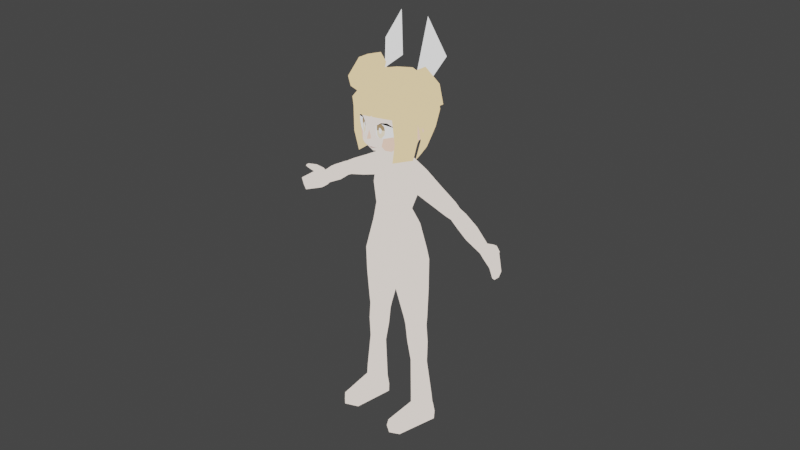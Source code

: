 # Source: mayumi.blend  (saved by Blender 2.80.75; exported with 4.5.12 LTS)
import bpy
from mathutils import Matrix  # noqa: F401  (used for matrix-valued properties, if any)

bpy.ops.wm.read_factory_settings(use_empty=True)
scene = bpy.context.scene
scene.name = 'Scene'

# ---- collections
col_collection = bpy.data.collections.new('Collection'); scene.collection.children.link(col_collection)

# ---- materials (node trees are filled in below, after node groups)
mat_skin = bpy.data.materials.new('Skin')
mat_skin.use_transparent_shadow = False
mat_hair = bpy.data.materials.new('Hair')
mat_hair.use_transparent_shadow = False
mat_ear = bpy.data.materials.new('Ear')
mat_ear.use_transparent_shadow = False
mat_cheek = bpy.data.materials.new('Cheek')
mat_cheek.use_transparent_shadow = False
mat_eye_001 = bpy.data.materials.new('Eye.001')
mat_eye_001.use_transparent_shadow = False
mat_eye_002 = bpy.data.materials.new('Eye.002')
mat_eye_002.use_transparent_shadow = False
mat_eye_003 = bpy.data.materials.new('Eye.003')
mat_eye_003.use_transparent_shadow = False
mat_eye_004 = bpy.data.materials.new('Eye.004')
mat_eye_004.use_transparent_shadow = False
mat_mouth = bpy.data.materials.new('mouth')
mat_mouth.use_transparent_shadow = False

# ---- node groups
ng_auto_smooth = bpy.data.node_groups.new('Auto Smooth', 'GeometryNodeTree')
_s = ng_auto_smooth.interface.new_socket(name='Geometry', in_out='OUTPUT', socket_type='NodeSocketGeometry')
_s = ng_auto_smooth.interface.new_socket(name='Geometry', in_out='INPUT', socket_type='NodeSocketGeometry')
_s = ng_auto_smooth.interface.new_socket(name='Angle', in_out='INPUT', socket_type='NodeSocketFloat')
_s.subtype = 'ANGLE'
_s.min_value = 0.0
_s.max_value = 3.142
ng_auto_smooth.is_modifier = True
_N = ng_auto_smooth.nodes; _L = ng_auto_smooth.links
n0 = _N.new('NodeGroupOutput'); n0.name = 'Group Output'; n0.location = (480, -100)
n1 = _N.new('NodeGroupInput'); n1.name = 'Group Input'; n1.location = (-420, -300)
n2 = _N.new('NodeGroupInput'); n2.name = 'Group Input.001'; n2.location = (-60, -100)
n3 = _N.new('GeometryNodeSetShadeSmooth'); n3.name = 'Set Shade Smooth'; n3.location = (120, -100)
n3.domain = 'EDGE'
n4 = _N.new('GeometryNodeSetShadeSmooth'); n4.name = 'Set Shade Smooth.001'; n4.location = (300, -100)
n5 = _N.new('GeometryNodeInputMeshEdgeAngle'); n5.name = 'Edge Angle'; n5.location = (-420, -220)
n6 = _N.new('GeometryNodeInputEdgeSmooth'); n6.name = 'Is Edge Smooth'; n6.location = (-60, -160)
n7 = _N.new('GeometryNodeInputShadeSmooth'); n7.name = 'Is Face Smooth'; n7.location = (-240, -340)
n8 = _N.new('FunctionNodeBooleanMath'); n8.name = 'Boolean Math'; n8.location = (-60, -220)
n9 = _N.new('FunctionNodeCompare'); n9.name = 'Compare'; n9.location = (-240, -180)
n9.operation = 'LESS_EQUAL'
_L.new(n5.outputs[0], n9.inputs[0])
_L.new(n4.outputs[0], n0.inputs[0])
_L.new(n1.outputs[1], n9.inputs[1])
_L.new(n9.outputs[0], n8.inputs[0])
_L.new(n7.outputs[0], n8.inputs[1])
_L.new(n2.outputs[0], n3.inputs[0])
_L.new(n6.outputs[0], n3.inputs[1])
_L.new(n3.outputs[0], n4.inputs[0])
_L.new(n8.outputs[0], n3.inputs[2])
n0.is_active_output = True

# ---- material node trees
mat_skin.use_nodes = True; mat_skin.node_tree.nodes.clear()
_N = mat_skin.node_tree.nodes; _L = mat_skin.node_tree.links
n0 = _N.new('ShaderNodeOutputMaterial'); n0.name = 'Material Output'; n0.location = (300, 300)
n1 = _N.new('ShaderNodeEmission'); n1.name = 'Emission'; n1.location = (10, 300)
n1.inputs[0].default_value = (1.0, 0.8796, 0.7913, 1.0)
_L.new(n1.outputs[0], n0.inputs[0])
n0.is_active_output = True
mat_hair.use_nodes = True; mat_hair.node_tree.nodes.clear()
_N = mat_hair.node_tree.nodes; _L = mat_hair.node_tree.links
n0 = _N.new('ShaderNodeOutputMaterial'); n0.name = 'Material Output'; n0.location = (300, 300)
n1 = _N.new('ShaderNodeEmission'); n1.name = 'Emission'; n1.location = (10, 300)
n1.inputs[0].default_value = (1.0, 0.7305, 0.3864, 1.0)
_L.new(n1.outputs[0], n0.inputs[0])
n0.is_active_output = True
mat_ear.use_nodes = True; mat_ear.node_tree.nodes.clear()
_N = mat_ear.node_tree.nodes; _L = mat_ear.node_tree.links
n0 = _N.new('ShaderNodeOutputMaterial'); n0.name = 'Material Output'; n0.location = (300, 300)
n1 = _N.new('ShaderNodeEmission'); n1.name = 'Emission'; n1.location = (10, 300)
_L.new(n1.outputs[0], n0.inputs[0])
n0.is_active_output = True
mat_cheek.use_nodes = True; mat_cheek.node_tree.nodes.clear()
_N = mat_cheek.node_tree.nodes; _L = mat_cheek.node_tree.links
n0 = _N.new('ShaderNodeOutputMaterial'); n0.name = 'Material Output'; n0.location = (300, 300)
n1 = _N.new('ShaderNodeEmission'); n1.name = 'Emission'; n1.location = (10, 300)
n1.inputs[0].default_value = (1.0, 0.6654, 0.5089, 1.0)
_L.new(n1.outputs[0], n0.inputs[0])
n0.is_active_output = True
mat_eye_001.use_nodes = True; mat_eye_001.node_tree.nodes.clear()
_N = mat_eye_001.node_tree.nodes; _L = mat_eye_001.node_tree.links
n0 = _N.new('ShaderNodeOutputMaterial'); n0.name = 'Material Output'; n0.location = (300, 300)
n1 = _N.new('ShaderNodeEmission'); n1.name = 'Emission'; n1.location = (10, 300)
_L.new(n1.outputs[0], n0.inputs[0])
n0.is_active_output = True
mat_eye_002.use_nodes = True; mat_eye_002.node_tree.nodes.clear()
_N = mat_eye_002.node_tree.nodes; _L = mat_eye_002.node_tree.links
n0 = _N.new('ShaderNodeOutputMaterial'); n0.name = 'Material Output'; n0.location = (300, 300)
n1 = _N.new('ShaderNodeEmission'); n1.name = 'Emission'; n1.location = (10, 300)
n1.inputs[0].default_value = (0.0, 0.0, 0.0, 1.0)
_L.new(n1.outputs[0], n0.inputs[0])
n0.is_active_output = True
mat_eye_003.use_nodes = True; mat_eye_003.node_tree.nodes.clear()
_N = mat_eye_003.node_tree.nodes; _L = mat_eye_003.node_tree.links
n0 = _N.new('ShaderNodeOutputMaterial'); n0.name = 'Material Output'; n0.location = (300, 300)
n1 = _N.new('ShaderNodeEmission'); n1.name = 'Emission'; n1.location = (10, 300)
n1.inputs[0].default_value = (0.3712, 0.2462, 0.1274, 1.0)
_L.new(n1.outputs[0], n0.inputs[0])
n0.is_active_output = True
mat_eye_004.use_nodes = True; mat_eye_004.node_tree.nodes.clear()
_N = mat_eye_004.node_tree.nodes; _L = mat_eye_004.node_tree.links
n0 = _N.new('ShaderNodeOutputMaterial'); n0.name = 'Material Output'; n0.location = (300, 300)
n1 = _N.new('ShaderNodeEmission'); n1.name = 'Emission'; n1.location = (10, 300)
n1.inputs[0].default_value = (0.9647, 0.8148, 0.5841, 1.0)
_L.new(n1.outputs[0], n0.inputs[0])
n0.is_active_output = True
mat_mouth.use_nodes = True; mat_mouth.node_tree.nodes.clear()
_N = mat_mouth.node_tree.nodes; _L = mat_mouth.node_tree.links
n0 = _N.new('ShaderNodeOutputMaterial'); n0.name = 'Material Output'; n0.location = (300, 300)
n1 = _N.new('ShaderNodeEmission'); n1.name = 'Emission'; n1.location = (10, 300)
n1.inputs[0].default_value = (0.3185, 0.06013, 0.06013, 1.0)
_L.new(n1.outputs[0], n0.inputs[0])
n0.is_active_output = True

# ---- world
world_world = bpy.data.worlds.new('World'); scene.world = world_world
world_world.use_nodes = True; world_world.node_tree.nodes.clear()
_N = world_world.node_tree.nodes; _L = world_world.node_tree.links
n0 = _N.new('ShaderNodeOutputWorld'); n0.name = 'World Output'; n0.location = (300, 300)
n1 = _N.new('ShaderNodeBackground'); n1.name = 'Background'; n1.location = (10, 300)
n1.inputs[0].default_value = (0.05088, 0.05088, 0.05088, 1.0)
_L.new(n1.outputs[0], n0.inputs[0])
n0.is_active_output = True
world_world.color = (0.05088, 0.05088, 0.05088)
world_world.use_sun_shadow = False
world_world.sun_shadow_jitter_overblur = 0.0

# ---- cameras
cam_camera = bpy.data.cameras.new('Camera')
cam_camera.clip_end = 100.0
cam_camera.ortho_scale = 7.314

# ---- lights
light_light = bpy.data.lights.new('Light', 'POINT')
light_light.transmission_factor = 0.0
light_light.energy = 1000.0
light_light.shadow_soft_size = 0.1
light_light.shadow_maximum_resolution = 0.006
light_light.use_absolute_resolution = True

# ---- meshes
me_cylinder_001 = bpy.data.meshes.new('Cylinder.001')
me_cylinder_001.from_pydata([(0.008024, 1.256, 0.2439), (0.07571, 3.959, 0.7747), (0.8793, 0.5249, 0.325), (0.9357, 3.324, 0.8403), (0.8813, -0.4975, 0.3481), (1.107, -0.5042, 0.9002), (0.01435, -0.9749, 0.3363), (-0.01376, -1.316, 0.9591), (-0.8508, -0.4975, 0.3481), (-0.9897, -0.5357, 1.078), (-0.8528, 0.5249, 0.325), (-0.5821, 3.443, 0.9783), (1.197, 3.364, 1.525), (0.1617, 4.051, 1.49), (1.265, -0.38, 1.586), (0.06341, -1.279, 1.581), (-0.9687, -0.4052, 1.828), (-0.5448, 3.473, 1.698), (-0.0827, 0.8044, -4.057), (0.5787, 0.3877, -4.039), (0.5818, -0.2764, -4.046), (-0.07728, -0.6206, -4.068), (-0.7868, -0.2805, -4.081), (-0.7899, 0.3836, -4.074), (-0.08078, 1.07, -8.365), (0.839, 0.5385, -8.365), (0.839, -0.5236, -8.365), (-0.08078, -1.055, -8.365), (-1.001, -0.5236, -8.365), (-1.001, 0.5385, -8.365), (0.1089, 1.59, -11.22), (1.292, 0.7999, -11.21), (1.292, -0.7851, -11.21), (0.04557, -1.579, -11.22), (-1.204, -0.7879, -11.23), (-1.204, 0.7971, -11.23), (0.7513, 0.4877, -7.654), (-0.0811, 0.974, -7.657), (-0.921, 0.4871, -7.66), (-0.9205, -0.4577, -7.661), (-0.08021, -0.9314, -7.659), (0.7518, -0.457, -7.655), (-0.08114, 0.9778, -6.011), (-0.9343, 0.4777, -6.021), (-0.0779, -0.8679, -6.017), (0.7099, 0.4805, -5.997), (-0.9324, -0.4162, -6.025), (0.7118, -0.4133, -6.0), (0.5215, 1.978, -13.04), (1.404, 0.8645, -12.15), (1.404, -0.8497, -12.15), (-0.1138, -1.969, -14.19), (-1.442, -0.8858, -14.0), (-1.412, 0.8374, -13.51), (1.774, 1.017, -12.31), (1.753, -1.007, -12.3), (1.546, -2.026, -14.33), (1.715, 1.941, -13.06), (0.09802, -1.609, -16.66), (-0.8854, -0.5397, -16.59), (-0.9068, 0.5881, -16.59), (0.4678, 1.374, -16.76), (1.317, -1.662, -16.74), (1.344, 1.415, -16.83), (-0.8854, -0.5397, -16.59), (-0.9068, 0.5881, -16.59), (0.2863, -0.94, -18.29), (-0.4725, -0.1305, -18.39), (-0.5377, 0.6896, -18.39), (0.4305, 1.377, -18.58), (1.169, -1.029, -18.38), (1.162, 1.416, -18.63), (-0.2921, -1.61, -20.41), (-1.291, -0.5998, -20.45), (-1.326, 0.3133, -20.56), (-0.1255, 1.485, -20.84), (0.9515, -1.679, -20.52), (0.9471, 1.503, -20.92), (-0.1761, -1.338, -22.1), (-1.345, -1.071, -22.02), (-1.381, 0.2845, -22.08), (-0.02586, 0.7953, -22.39), (0.7914, -1.402, -22.22), (0.7928, 0.841, -22.46), (0.005586, -1.022, -22.9), (-0.8464, -0.6793, -23.01), (-0.8849, 0.04531, -22.94), (0.1344, 0.5553, -22.77), (0.7266, -1.104, -22.94), (0.7604, 0.6368, -22.77), (-0.02876, -0.9244, -0.6543), (0.8047, -0.4489, -0.6507), (-0.02853, 1.18, -0.6642), (-0.8706, 0.4975, -0.6553), (-0.8701, -0.4496, -0.6563), (0.8042, 0.4981, -0.6497), (0.01639, -0.4514, -23.4), (0.302, -0.7583, -23.46), (0.07707, -0.1069, -23.38), (0.3513, 0.1174, -23.38), (0.6739, -0.8389, -23.51), (0.6952, 0.207, -23.4), (-0.8849, 0.04531, -22.94), (-0.8849, 0.04531, -22.94), (-2.056, -0.8092, -22.22), (-2.058, 0.02787, -22.18), (-2.199, 0.3618, -21.48), (-2.24, -1.155, -21.44), (0.07072, -0.3584, -23.79), (0.3126, -0.6336, -23.85), (0.1274, -0.06967, -23.73), (0.3768, 0.1341, -23.74), (0.6356, -0.7152, -23.87), (0.6607, 0.2204, -23.76), (-4.604, -0.5852, -18.98), (-4.636, 0.004198, -19.05), (-5.222, -0.707, -20.14), (-5.228, -0.06874, -20.13), (-4.953, 0.279, -19.53), (-4.992, -0.8979, -19.49), (-3.264, 0.3855, -20.54), (-3.656, 0.06511, -21.15), (-2.943, 0.09607, -19.76), (-2.919, -0.6406, -19.63), (-3.29, -1.122, -20.32), (-3.658, -0.7452, -21.15), (-5.143, -0.5473, -18.66), (-5.161, -0.1156, -18.79), (-5.737, -0.639, -19.73), (-5.735, -0.0931, -19.65), (-5.439, 0.1121, -19.18), (-5.462, -0.9654, -19.14), (-5.694, -0.5947, -18.32), (-5.712, -0.03072, -18.39), (-6.29, -0.6831, -19.41), (-6.297, -0.04481, -19.4), (-6.003, 0.3136, -18.81), (-5.966, -0.8752, -18.77), (-6.712, -0.5697, -17.41), (-6.745, -0.05166, -17.48), (-7.512, -0.6143, -18.6), (-7.517, -0.1473, -18.58), (-7.177, 0.2498, -18.11), (-7.121, -0.9305, -18.04), (-8.067, -0.4665, -16.55), (-8.11, -0.1668, -16.61), (-8.682, -0.4501, -17.53), (-8.67, -0.2115, -17.54), (-8.379, -0.02656, -16.95), (-8.344, -0.5852, -17.0), (-10.2, 0.5672, -15.21), (-10.04, 0.6392, -15.31), (-10.9, 0.503, -16.12), (-10.71, 0.643, -16.25), (-10.41, 0.6288, -15.67), (-10.6, 0.5011, -15.52), (-8.752, -0.6288, -16.73), (-8.418, -0.4924, -16.16), (-9.138, -0.6086, -17.52), (-9.149, -0.05004, -17.52), (-8.73, 0.09261, -16.69), (-8.42, -0.158, -16.24), (-9.074, -0.4217, -15.6), (-9.48, -0.5091, -16.28), (-9.8, -0.5468, -17.07), (-9.811, -0.02424, -17.07), (-9.502, 0.0726, -16.2), (-9.094, -0.09004, -15.65), (-10.21, -0.1956, -17.3), (-9.792, -0.3147, -17.69), (-10.22, 0.2273, -17.3), (-9.8, 0.1299, -17.7), (-10.51, 0.2689, -17.58), (-10.26, 0.2566, -17.77), (-10.46, 0.3911, -17.5), (-10.2, 0.3883, -17.69), (-0.5744, -0.3937, -23.92), (-0.2786, -0.7289, -23.97), (-0.5248, 0.2056, -23.86), (-0.1776, 0.7516, -23.84), (0.6119, -1.001, -24.08), (0.6589, 1.603, -23.94), (-1.343, -1.803, -25.56), (-2.142, -2.709, -26.85), (-1.934, -0.7536, -25.43), (-3.054, -1.316, -26.61), (0.1635, -2.125, -28.6), (0.2584, 2.796, -28.23), (0.45, 2.771, -26.21), (-1.742, 0.5702, -25.12), (-1.09, 2.126, -24.87), (0.575, 2.804, -24.94), (0.4348, -2.226, -25.78), (-2.243, 0.6197, -26.49), (0.2983, -2.453, -27.21), (-1.327, -0.6037, -24.26), (-0.8893, -1.195, -24.39), (0.5502, -1.607, -24.65), (-1.218, 0.4317, -24.19), (-0.6922, 1.656, -24.06), (0.6316, 2.415, -24.31), (0.301, 3.445, -27.63), (0.1097, -1.221, -29.28), (0.1635, -2.125, -28.6), (-2.685, 0.4007, -26.53), (-1.939, 2.393, -27.27), (-1.809, 0.1113, -25.17), (-0.5436, -0.0212, -23.88), (-1.253, 0.1027, -24.21), (-2.486, -0.9735, -26.85), (-3.056, 0.04808, -26.46), (-1.809, 0.1113, -25.17), (0.1635, -2.125, -28.6), (-1.546, 2.058, -27.15), (0.3544, 2.959, -27.22), (-1.809, 0.1113, -25.17), (-1.327, -0.6037, -24.26), (-0.8893, -1.195, -24.39), (0.5502, -1.607, -24.65), (-1.253, 0.1027, -24.21), (0.1635, -2.125, -28.6), (-1.663, 1.983, -28.02), (-1.809, 0.1113, -25.17), (-0.8893, -1.195, -24.39), (0.5502, -1.607, -24.65), (-1.253, 0.1027, -24.21), (-2.875, -1.02, -28.23), (0.1635, -2.125, -28.6), (-2.332, -1.214, -29.2), (-1.809, 0.1113, -25.17), (-0.8893, -1.195, -24.39), (0.5502, -1.607, -24.65), (-1.253, 0.1027, -24.21), (0.1635, -2.125, -28.6), (-1.808, 2.666, -28.24), (-1.809, 0.1113, -25.17), (0.5502, -1.607, -24.65), (0.1924, 3.372, -28.67), (-2.774, 0.4392, -28.26), (0.06803, -3.304, -29.15), (-2.172, -2.561, -28.52), (0.2044, -3.647, -27.33), (-1.736, -0.6518, -29.89), (-1.176, -1.468, -29.97), (-0.01335, -2.053, -30.16), (-0.06586, 0.1879, -30.61), (-1.776, 0.4919, -29.88), (-1.026, 1.557, -30.04), (0.03219, 2.094, -30.19), (-1.628, -1.964, -29.32), (-1.306, 2.195, -23.5), (-1.843, 0.4326, -23.32), (-2.665, 0.5878, -24.98), (-1.904, 2.258, -25.08), (-2.404, 0.5898, -24.99), (-1.587, 2.037, -25.08), (-1.678, -2.069, -27.04), (-1.643, -2.561, -25.35), (0.4374, -3.365, -25.56), (-1.353, -1.791, -25.4), (0.525, -2.939, -25.6), (-2.704, 0.0595, -25.04), (-2.527, 0.06388, -25.05), (-2.081, -0.919, -25.2), (-2.511, -1.234, -25.15), (-1.004, -1.997, -23.62), (0.5944, -2.756, -24.17), (-1.859, 0.185, -23.28), (-1.457, -0.8384, -23.41), (-2.068, 0.4903, -25.02), (-2.123, 0.1161, -25.06), (-2.478, 0.5065, -26.42), (-2.669, 0.07073, -26.39), (-1.411, 2.104, -29.16), (-2.22, 1.011, -29.04), (-3.421, -1.43, -27.78), (-3.093, 0.8134, -27.64), (-2.848, -1.95, -29.19), (-2.508, 1.673, -29.02), (-1.83, 0.8937, -30.24), (-1.851, -0.8623, -30.31), (-2.508, 1.673, -29.02), (-1.83, 0.8937, -30.24), (-1.851, -0.8623, -30.31), (-4.014, -1.238, -27.95), (-4.004, 0.9694, -27.89), (-3.176, -1.817, -29.34), (-3.164, 2.009, -29.34), (-2.602, 1.101, -30.77), (-2.627, -0.9478, -30.86), (-4.314, -0.4595, -28.54), (-4.285, 0.4527, -28.49), (-3.81, -1.06, -29.44), (-3.793, 1.03, -29.51), (-3.643, 0.4878, -30.42), (-3.655, -0.4768, -30.46), (-4.123, -0.016, -29.53), (-0.4028, 3.322, -27.59), (-0.4863, 3.221, -28.53), (-0.5774, 3.235, -27.56), (-3.641, -2.337, -31.48), (-1.893, -2.315, -34.47), (-1.19, -2.055, -30.83), (-3.012, 0.06642, -26.0), (-2.856, 0.171, -26.19), (-2.472, 0.09777, -25.09), (-2.327, 0.103, -25.26), (-1.608, 1.354, -25.05), (-0.5398, 2.501, -24.87), (-1.27, 2.09, -25.64), (-0.9132, 1.833, -24.31), (-1.312, 1.402, -24.62), (-0.7124, 2.374, -25.52), (-1.63, 1.554, -25.52), (-0.6015, 2.231, -24.47), (-1.454, 2.076, -26.2), (-1.137, 2.243, -26.84), (-1.454, 2.076, -26.2), (0.3544, 2.959, -27.22), (-1.546, 2.058, -27.15), (0.529, 2.752, -25.41), (0.3449, 2.75, -25.67), (0.5228, 3.051, -25.5), (0.397, 2.743, -25.46), (-1.546, 2.058, -27.15), (-0.6665, 2.466, -26.84), (-2.324, 0.6279, -27.47), (-1.486, 2.07, -26.53), (-1.735, 1.558, -26.3), (-1.512, 2.095, -26.54), (-1.492, 2.069, -26.59), (-0.1779, 2.621, -26.56), (-0.6755, 2.46, -26.79), (-1.125, 2.248, -26.79), (-0.09372, 2.572, -26.2), (-0.2741, 2.53, -25.58), (-1.661, 1.578, -25.84), (-0.09861, 2.583, -25.83), (-0.3005, 2.581, -26.62), (-0.1953, 2.535, -26.2), (-0.8712, 2.288, -26.2), (-0.3521, 2.502, -25.57), (-0.5436, 2.434, -25.54), (-0.215, 2.544, -25.79), (-0.7701, 2.299, -25.81), (-0.8538, 2.343, -26.55), (-0.3602, 2.475, -26.2), (-0.6195, 2.38, -26.2), (-0.43, 2.497, -26.43), (-0.5404, 2.456, -26.43), (-0.5124, 2.407, -25.94), (-0.3991, 2.46, -25.92), (-1.165, 2.283, -26.79), (-0.6808, 2.503, -26.8), (-1.801, 1.434, -26.33), (0.6081, 2.613, -24.63), (0.5948, 2.66, -24.72), (0.3043, 2.588, -24.68), (-0.01308, 2.531, -24.68), (0.3115, 2.561, -24.64)], [(318, 214)], [(0, 1, 3, 2), (2, 3, 5, 4), (4, 5, 7, 6), (6, 7, 9, 8), (7, 5, 14, 15), (8, 9, 11, 10), (10, 11, 1, 0), (91, 90, 21, 20), (12, 13, 17, 16, 15, 14), (1, 11, 17, 13), (9, 7, 15, 16), (5, 3, 12, 14), (11, 9, 16, 17), (3, 1, 13, 12), (37, 36, 25, 24), (93, 92, 18, 23), (90, 94, 22, 21), (95, 91, 20, 19), (94, 93, 23, 22), (92, 95, 19, 18), (26, 27, 33, 32), (38, 37, 24, 29), (40, 39, 28, 27), (36, 41, 26, 25), (39, 38, 29, 28), (41, 40, 27, 26), (31, 32, 50, 49), (24, 25, 31, 30), (29, 24, 30, 35), (27, 28, 34, 33), (25, 26, 32, 31), (28, 29, 35, 34), (47, 44, 40, 41), (46, 43, 38, 39), (45, 47, 41, 36), (44, 46, 39, 40), (43, 42, 37, 38), (42, 45, 36, 37), (18, 19, 45, 42), (23, 18, 42, 43), (21, 22, 46, 44), (19, 20, 47, 45), (22, 23, 43, 46), (20, 21, 44, 47), (34, 35, 53, 52), (32, 33, 51, 50), (30, 31, 49, 48), (35, 30, 48, 53), (33, 34, 52, 51), (49, 50, 55, 54), (55, 50, 51, 56), (49, 54, 57, 48), (52, 53, 60, 59), (48, 57, 63, 61), (53, 48, 61, 60), (51, 52, 59, 58), (56, 51, 58, 62), (59, 60, 65, 64), (60, 61, 65), (58, 59, 64), (61, 63, 71, 69), (65, 61, 69, 68), (58, 64, 67, 66), (62, 58, 66, 70), (64, 65, 68, 67), (69, 71, 77, 75), (68, 69, 75, 74), (66, 67, 73, 72), (70, 66, 72, 76), (67, 68, 74, 73), (75, 77, 83, 81), (74, 75, 81, 80), (72, 73, 79, 78), (76, 72, 78, 82), (81, 83, 89, 87), (80, 81, 87, 86), (78, 79, 85, 84), (82, 78, 84, 88), (0, 2, 95, 92), (8, 10, 93, 94), (2, 4, 91, 95), (6, 8, 94, 90), (10, 0, 92, 93), (4, 6, 90, 91), (88, 84, 97, 100), (85, 86, 98, 96), (87, 89, 101, 99), (86, 87, 99, 98), (84, 85, 96, 97), (74, 80, 79, 73), (86, 85, 102), (80, 86, 102), (80, 102, 103), (102, 85, 103), (79, 73, 107), (85, 79, 107, 104), (103, 85, 104, 105), (80, 103, 105, 106), (80, 106, 74), (99, 101, 113, 111), (100, 97, 109, 112), (96, 98, 110, 108), (98, 99, 111, 110), (97, 96, 108, 109), (120, 121, 117, 118), (122, 120, 118, 115), (123, 122, 115, 114), (124, 123, 114, 119), (125, 124, 119, 116), (121, 125, 116, 117), (105, 104, 125, 121), (104, 107, 124, 125), (107, 73, 123, 124), (73, 74, 122, 123), (74, 106, 120, 122), (106, 105, 121, 120), (117, 116, 128, 129), (118, 117, 129, 130), (115, 118, 130, 127), (114, 115, 127, 126), (119, 114, 126, 131), (116, 119, 131, 128), (130, 129, 135, 136), (127, 130, 136, 133), (126, 127, 133, 132), (131, 126, 132, 137), (128, 131, 137, 134), (129, 128, 134, 135), (137, 132, 138, 143), (134, 137, 143, 140), (135, 134, 140, 141), (136, 135, 141, 142), (133, 136, 142, 139), (132, 133, 139, 138), (142, 141, 147, 148), (139, 142, 148, 145), (138, 139, 145, 144), (143, 138, 144, 149), (140, 143, 149, 146), (141, 140, 146, 147), (163, 162, 150, 155), (164, 163, 155, 152), (165, 164, 152, 153), (166, 165, 153, 154), (167, 166, 154, 151), (162, 167, 151, 150), (144, 145, 161, 157), (145, 148, 160, 161), (148, 147, 159, 160), (147, 146, 158, 159), (146, 149, 156, 158), (149, 144, 157, 156), (157, 161, 167, 162), (161, 160, 166, 167), (160, 159, 165, 166), (158, 156, 163, 164), (156, 157, 162, 163), (159, 158, 169, 171), (168, 170, 174, 172), (158, 164, 168, 169), (164, 165, 170, 168), (165, 159, 171, 170), (175, 173, 172, 174), (170, 171, 175, 174), (171, 169, 173, 175), (169, 168, 172, 173), (153, 152, 155, 154), (151, 154, 155, 150), (111, 113, 181, 179), (112, 109, 177, 180), (108, 110, 207, 176), (110, 111, 179, 178), (109, 108, 176, 177), (241, 183, 240, 239), (205, 299, 298, 234), (183, 185, 226, 240), (204, 205, 234, 238), (245, 242, 246), (195, 208, 219, 216), (199, 200, 355, 359, 358, 357, 356, 191, 308, 314, 310), (198, 199, 310, 311, 307, 189), (190, 308, 312, 309), (189, 307, 313, 309, 336, 328, 354, 193), (192, 197, 218), (176, 207, 208, 195), (178, 179, 199, 198), (177, 176, 195, 196), (179, 181, 200, 199), (180, 177, 196, 197), (186, 194, 212), (197, 196, 217, 218), (208, 206, 215, 219), (196, 195, 216, 217), (202, 186, 212), (207, 110, 178), (208, 207, 178, 198), (206, 208, 198, 189), (206, 189, 211), (202, 212, 203), (218, 217, 223, 224), (217, 216, 223), (216, 219, 225), (219, 215, 222, 225), (192, 218, 224), (212, 194, 203), (224, 223, 230, 231), (223, 216, 230), (216, 225, 232), (203, 194, 220), (225, 222, 211, 232), (192, 224, 231), (202, 203, 220), (231, 230, 236), (220, 194, 227), (232, 211, 235), (192, 231, 236), (202, 220, 227), (232, 235, 229), (227, 194, 233), (202, 227, 233), (205, 213, 221, 234), (232, 229, 211), (253, 252, 251, 250), (236, 230, 182, 192), (230, 216, 184, 182), (216, 232, 211, 184), (192, 182, 256, 194), (182, 184, 209, 256), (184, 211, 204, 209), (276, 278, 281), (246, 247, 245), (243, 242, 245), (247, 248, 245), (244, 243, 245), (239, 240, 249, 243, 244), (234, 298, 237, 248, 247, 273), (240, 226, 228, 249), (238, 234, 273, 274), (238, 210, 204), (249, 228, 242, 243), (226, 185, 210, 238), (252, 254, 251), (254, 255, 250, 251), (255, 253, 250), (213, 205, 253, 255), (193, 213, 255, 254), (204, 193, 254, 252), (205, 204, 252, 253), (204, 210, 261, 262), (210, 185, 264, 261), (194, 256, 259, 260), (264, 257, 265, 268), (259, 263, 268, 265), (257, 258, 266, 265), (185, 183, 257, 264), (209, 204, 262, 263), (256, 209, 263, 259), (183, 241, 258, 257), (258, 260, 266), (260, 259, 265, 266), (261, 264, 268, 267), (263, 262, 267, 268), (262, 261, 267), (189, 193, 271, 269), (272, 270, 305, 303), (204, 235, 270, 272), (235, 189, 269, 270), (193, 204, 272, 271), (274, 273, 247, 246), (226, 238, 276, 275), (246, 242, 280, 279), (238, 274, 278, 276), (274, 246, 279, 278), (281, 282, 288, 287), (282, 283, 289, 288), (280, 277, 283), (279, 280, 283, 282), (278, 279, 282, 281), (289, 286, 292, 295), (285, 287, 293, 291), (275, 276, 285, 284), (276, 281, 287, 285), (283, 277, 286, 289), (277, 275, 284, 286), (292, 290, 296), (295, 292, 296), (286, 284, 290, 292), (288, 289, 295, 294), (287, 288, 294, 293), (284, 285, 291, 290), (294, 295, 296), (291, 293, 296), (293, 294, 296), (290, 291, 296), (205, 221, 299), (298, 297, 201, 237), (297, 221, 187, 201), (297, 298, 221), (221, 298, 299), (242, 228, 300, 301), (302, 301, 242), (304, 303, 305, 306), (270, 269, 306, 305), (271, 272, 303, 304), (269, 271, 304, 306), (307, 311, 310, 190), (309, 313, 307, 190), (310, 314, 308, 190), (312, 308, 191, 320, 323, 321, 335, 341, 342), (188, 321, 322), (322, 321, 323), (323, 320, 322), (318, 213, 319, 330, 316, 325, 331, 188), (312, 342, 344, 340, 315, 309), (331, 325, 353), (317, 327, 328), (188, 331, 334), (334, 331, 338, 339), (328, 336, 309, 315), (334, 337, 335, 321, 188), (340, 344, 342, 341, 343, 339, 346, 351, 350, 347), (339, 343, 341, 335, 337, 334), (339, 338, 332, 345, 340, 347, 349, 348, 346), (340, 345, 332, 333, 327, 315), (346, 348, 349, 347), (347, 350, 351, 346), (193, 354, 330, 324, 326), (331, 353, 352, 329, 327, 333, 332, 338), (329, 354, 328, 327), (325, 316, 352, 353), (316, 330, 329, 352), (330, 354, 329), (327, 330, 329), (213, 214, 187, 221), (356, 357, 358, 359, 355)])
me_cylinder_001.polygons.foreach_set('material_index', [0, 0, 0, 0, 0, 0, 0, 0, 0, 0, 0, 0, 0, 0, 0, 0, 0, 0, 0, 0, 0, 0, 0, 0, 0, 0, 0, 0, 0, 0, 0, 0, 0, 0, 0, 0, 0, 0, 0, 0, 0, 0, 0, 0, 0, 0, 0, 0, 0, 0, 0, 0, 0, 0, 0, 0, 0, 0, 0, 0, 0, 0, 0, 0, 0, 0, 0, 0, 0, 0, 0, 0, 0, 0, 0, 0, 0, 0, 0, 0, 0, 0, 0, 0, 0, 0, 0, 0, 0, 0, 0, 0, 0, 0, 0, 0, 0, 0, 0, 0, 0, 0, 0, 0, 0, 0, 0, 0, 0, 0, 0, 0, 0, 0, 0, 0, 0, 0, 0, 0, 0, 0, 0, 0, 0, 0, 0, 0, 0, 0, 0, 0, 0, 0, 0, 0, 0, 0, 0, 0, 0, 0, 0, 0, 0, 0, 0, 0, 0, 0, 0, 0, 0, 0, 0, 0, 0, 0, 0, 0, 0, 0, 0, 0, 0, 0, 0, 0, 0, 0, 0, 0, 0, 1, 1, 1, 1, 1, 0, 0, 0, 3, 0, 0, 0, 0, 0, 0, 0, 0, 0, 0, 0, 0, 0, 0, 0, 3, 0, 0, 0, 0, 0, 0, 0, 0, 0, 0, 0, 0, 0, 0, 0, 0, 0, 0, 0, 0, 0, 0, 1, 1, 1, 1, 1, 1, 1, 1, 1, 1, 1, 1, 1, 1, 1, 1, 1, 1, 1, 1, 1, 1, 1, 1, 1, 1, 1, 1, 1, 1, 1, 1, 1, 1, 1, 1, 1, 1, 0, 1, 1, 1, 1, 3, 3, 3, 3, 3, 1, 1, 1, 1, 1, 1, 1, 1, 1, 1, 1, 1, 1, 1, 1, 1, 1, 1, 1, 1, 1, 1, 1, 1, 1, 1, 1, 1, 1, 1, 1, 2, 2, 3, 3, 3, 3, 3, 3, 3, 0, 3, 3, 3, 0, 4, 5, 4, 0, 4, 4, 0, 7, 4, 6, 4, 4, 4, 0, 5, 5, 5, 5, 5, 0, 0, 8])
_uv = me_cylinder_001.uv_layers.new(name='UVMap')
_uv.uv.foreach_set('vector', [1.0, 0.5, 1.0, 1.0, 0.8333, 1.0, 0.8333, 0.5, 0.8333, 0.5, 0.8333, 1.0, 0.6667, 1.0, 0.6667, 0.5, 0.6667, 0.5, 0.6667, 1.0, 0.5, 1.0, 0.5, 0.5, 0.5, 0.5, 0.5, 1.0, 0.3333, 1.0, 0.3333, 0.5, 0.5, 1.0, 0.6667, 1.0, 0.6667, 1.0, 0.5, 1.0, 0.3333, 0.5, 0.3333, 1.0, 0.1667, 1.0, 0.1667, 0.5, 0.1667, 0.5, 0.1667, 1.0, -8.941e-08, 1.0, -8.941e-08, 0.5, 0.6667, 0.5, 0.5, 0.5, 0.5, 0.5, 0.6667, 0.5, 0.4578, 0.37, 0.25, 0.49, 0.04215, 0.37, 0.04215, 0.13, 0.25, 0.01, 0.4578, 0.13, -8.941e-08, 1.0, 0.1667, 1.0, 0.1667, 1.0, -8.941e-08, 1.0, 0.3333, 1.0, 0.5, 1.0, 0.5, 1.0, 0.3333, 1.0, 0.6667, 1.0, 0.8333, 1.0, 0.8333, 1.0, 0.6667, 1.0, 0.1667, 1.0, 0.3333, 1.0, 0.3333, 1.0, 0.1667, 1.0, 0.8333, 1.0, 1.0, 1.0, 1.0, 1.0, 0.8333, 1.0, 1.0, 0.5, 0.8333, 0.5, 0.8333, 0.5, 1.0, 0.5, 0.1667, 0.5, -8.941e-08, 0.5, -8.941e-08, 0.5, 0.1667, 0.5, 0.5, 0.5, 0.3333, 0.5, 0.3333, 0.5, 0.5, 0.5, 0.8333, 0.5, 0.6667, 0.5, 0.6667, 0.5, 0.8333, 0.5, 0.3333, 0.5, 0.1667, 0.5, 0.1667, 0.5, 0.3333, 0.5, 1.0, 0.5, 0.8333, 0.5, 0.8333, 0.5, 1.0, 0.5, 0.6667, 0.5, 0.5, 0.5, 0.5, 0.5, 0.6667, 0.5, 0.1667, 0.5, -8.941e-08, 0.5, -8.941e-08, 0.5, 0.1667, 0.5, 0.5, 0.5, 0.3333, 0.5, 0.3333, 0.5, 0.5, 0.5, 0.8333, 0.5, 0.6667, 0.5, 0.6667, 0.5, 0.8333, 0.5, 0.3333, 0.5, 0.1667, 0.5, 0.1667, 0.5, 0.3333, 0.5, 0.6667, 0.5, 0.5, 0.5, 0.5, 0.5, 0.6667, 0.5, 0.8333, 0.5, 0.6667, 0.5, 0.6667, 0.5, 0.8333, 0.5, 1.0, 0.5, 0.8333, 0.5, 0.8333, 0.5, 1.0, 0.5, 0.1667, 0.5, -8.941e-08, 0.5, -8.941e-08, 0.5, 0.1667, 0.5, 0.5, 0.5, 0.3333, 0.5, 0.3333, 0.5, 0.5, 0.5, 0.8333, 0.5, 0.6667, 0.5, 0.6667, 0.5, 0.8333, 0.5, 0.3333, 0.5, 0.1667, 0.5, 0.1667, 0.5, 0.3333, 0.5, 0.6667, 0.5, 0.5, 0.5, 0.5, 0.5, 0.6667, 0.5, 0.3333, 0.5, 0.1667, 0.5, 0.1667, 0.5, 0.3333, 0.5, 0.8333, 0.5, 0.6667, 0.5, 0.6667, 0.5, 0.8333, 0.5, 0.5, 0.5, 0.3333, 0.5, 0.3333, 0.5, 0.5, 0.5, 0.1667, 0.5, -8.941e-08, 0.5, -8.941e-08, 0.5, 0.1667, 0.5, 1.0, 0.5, 0.8333, 0.5, 0.8333, 0.5, 1.0, 0.5, 1.0, 0.5, 0.8333, 0.5, 0.8333, 0.5, 1.0, 0.5, 0.1667, 0.5, -8.941e-08, 0.5, -8.941e-08, 0.5, 0.1667, 0.5, 0.5, 0.5, 0.3333, 0.5, 0.3333, 0.5, 0.5, 0.5, 0.8333, 0.5, 0.6667, 0.5, 0.6667, 0.5, 0.8333, 0.5, 0.3333, 0.5, 0.1667, 0.5, 0.1667, 0.5, 0.3333, 0.5, 0.6667, 0.5, 0.5, 0.5, 0.5, 0.5, 0.6667, 0.5, 0.3333, 0.5, 0.1667, 0.5, 0.1667, 0.5, 0.3333, 0.5, 0.6667, 0.5, 0.5, 0.5, 0.5, 0.5, 0.6667, 0.5, 1.0, 0.5, 0.8333, 0.5, 0.8333, 0.5, 1.0, 0.5, 0.1667, 0.5, -8.941e-08, 0.5, -8.941e-08, 0.5, 0.1667, 0.5, 0.5, 0.5, 0.3333, 0.5, 0.3333, 0.5, 0.5, 0.5, 0.9578, 0.37, 0.9578, 0.13, 0.9578, 0.13, 0.9578, 0.37, 0.9578, 0.13, 0.9578, 0.13, 0.9578, 0.13, 0.9578, 0.13, 0.9578, 0.37, 0.9578, 0.37, 0.9578, 0.37, 0.9578, 0.37, 0.5422, 0.13, 0.5422, 0.37, 0.5422, 0.37, 0.5422, 0.13, 0.9578, 0.37, 0.9578, 0.37, 0.9578, 0.37, 0.9578, 0.37, 0.5422, 0.37, 0.75, 0.49, 0.75, 0.49, 0.5422, 0.37, 0.75, 0.01, 0.5422, 0.13, 0.5422, 0.13, 0.75, 0.01, 0.9578, 0.13, 0.9578, 0.13, 0.9578, 0.13, 0.9578, 0.13, 0.5422, 0.13, 0.5422, 0.37, 0.5422, 0.37, 0.5422, 0.13, 0.5422, 0.37, 0.75, 0.49, 0.5422, 0.37, 0.75, 0.01, 0.5422, 0.13, 0.5422, 0.13, 0.9578, 0.37, 0.9578, 0.37, 0.9578, 0.37, 0.9578, 0.37, 0.5422, 0.37, 0.75, 0.49, 0.75, 0.49, 0.5422, 0.37, 0.75, 0.01, 0.5422, 0.13, 0.5422, 0.13, 0.75, 0.01, 0.9578, 0.13, 0.9578, 0.13, 0.9578, 0.13, 0.9578, 0.13, 0.5422, 0.13, 0.5422, 0.37, 0.5422, 0.37, 0.5422, 0.13, 0.9578, 0.37, 0.9578, 0.37, 0.9578, 0.37, 0.9578, 0.37, 0.5422, 0.37, 0.75, 0.49, 0.75, 0.49, 0.5422, 0.37, 0.75, 0.01, 0.5422, 0.13, 0.5422, 0.13, 0.75, 0.01, 0.9578, 0.13, 0.9578, 0.13, 0.9578, 0.13, 0.9578, 0.13, 0.5422, 0.13, 0.5422, 0.37, 0.5422, 0.37, 0.5422, 0.13, 0.9578, 0.37, 0.9578, 0.37, 0.9578, 0.37, 0.9578, 0.37, 0.5422, 0.37, 0.75, 0.49, 0.75, 0.49, 0.5422, 0.37, 0.75, 0.01, 0.5422, 0.13, 0.5422, 0.13, 0.75, 0.01, 0.9578, 0.13, 0.9578, 0.13, 0.9578, 0.13, 0.9578, 0.13, 0.9578, 0.37, 0.9578, 0.37, 0.9578, 0.37, 0.9578, 0.37, 0.5422, 0.37, 0.75, 0.49, 0.75, 0.49, 0.5422, 0.37, 0.75, 0.01, 0.5422, 0.13, 0.5422, 0.13, 0.75, 0.01, 0.9578, 0.13, 0.9578, 0.13, 0.9578, 0.13, 0.9578, 0.13, 1.0, 0.5, 0.8333, 0.5, 0.8333, 0.5, 1.0, 0.5, 0.3333, 0.5, 0.1667, 0.5, 0.1667, 0.5, 0.3333, 0.5, 0.8333, 0.5, 0.6667, 0.5, 0.6667, 0.5, 0.8333, 0.5, 0.5, 0.5, 0.3333, 0.5, 0.3333, 0.5, 0.5, 0.5, 0.1667, 0.5, -8.941e-08, 0.5, -8.941e-08, 0.5, 0.1667, 0.5, 0.6667, 0.5, 0.5, 0.5, 0.5, 0.5, 0.6667, 0.5, 0.9578, 0.13, 0.9578, 0.13, 0.9578, 0.13, 0.9578, 0.13, 0.5422, 0.13, 0.5422, 0.37, 0.5422, 0.37, 0.5422, 0.13, 0.9578, 0.37, 0.9578, 0.37, 0.9578, 0.37, 0.9578, 0.37, 0.5422, 0.37, 0.75, 0.49, 0.75, 0.49, 0.5422, 0.37, 0.75, 0.01, 0.5422, 0.13, 0.5422, 0.13, 0.75, 0.01, 0.5422, 0.37, 0.5422, 0.37, 0.5422, 0.13, 0.5422, 0.13, 0.5422, 0.37, 0.5422, 0.13, 0.5422, 0.37, 0.5422, 0.37, 0.5422, 0.37, 0.5422, 0.37, 0.5422, 0.37, 0.5422, 0.37, 0.5422, 0.37, 0.5422, 0.37, 0.5422, 0.13, 0.5422, 0.37, 0.5422, 0.13, 0.5422, 0.13, 0.5422, 0.13, 0.5422, 0.13, 0.5422, 0.13, 0.5422, 0.13, 0.5422, 0.13, 0.5422, 0.37, 0.5422, 0.13, 0.5422, 0.13, 0.5422, 0.37, 0.5422, 0.37, 0.5422, 0.37, 0.5422, 0.37, 0.5422, 0.37, 0.5422, 0.37, 0.5422, 0.37, 0.5422, 0.37, 0.9578, 0.37, 0.9578, 0.37, 0.9578, 0.37, 0.9578, 0.37, 0.9578, 0.13, 0.9578, 0.13, 0.9578, 0.13, 0.9578, 0.13, 0.5422, 0.13, 0.5422, 0.37, 0.5422, 0.37, 0.5422, 0.13, 0.5422, 0.37, 0.75, 0.49, 0.75, 0.49, 0.5422, 0.37, 0.75, 0.01, 0.5422, 0.13, 0.5422, 0.13, 0.75, 0.01, 0.5422, 0.37, 0.5422, 0.37, 0.5422, 0.37, 0.5422, 0.37, 0.5422, 0.37, 0.5422, 0.37, 0.5422, 0.37, 0.5422, 0.37, 0.5422, 0.13, 0.5422, 0.37, 0.5422, 0.37, 0.5422, 0.13, 0.5422, 0.13, 0.5422, 0.13, 0.5422, 0.13, 0.5422, 0.13, 0.5422, 0.13, 0.5422, 0.13, 0.5422, 0.13, 0.5422, 0.13, 0.5422, 0.37, 0.5422, 0.13, 0.5422, 0.13, 0.5422, 0.37, 0.5422, 0.37, 0.5422, 0.13, 0.5422, 0.13, 0.5422, 0.37, 0.5422, 0.13, 0.5422, 0.13, 0.5422, 0.13, 0.5422, 0.13, 0.5422, 0.13, 0.5422, 0.13, 0.5422, 0.13, 0.5422, 0.13, 0.5422, 0.13, 0.5422, 0.37, 0.5422, 0.37, 0.5422, 0.13, 0.5422, 0.37, 0.5422, 0.37, 0.5422, 0.37, 0.5422, 0.37, 0.5422, 0.37, 0.5422, 0.37, 0.5422, 0.37, 0.5422, 0.37, 0.5422, 0.37, 0.5422, 0.13, 0.5422, 0.13, 0.5422, 0.37, 0.5422, 0.37, 0.5422, 0.37, 0.5422, 0.37, 0.5422, 0.37, 0.5422, 0.37, 0.5422, 0.37, 0.5422, 0.37, 0.5422, 0.37, 0.5422, 0.13, 0.5422, 0.37, 0.5422, 0.37, 0.5422, 0.13, 0.5422, 0.13, 0.5422, 0.13, 0.5422, 0.13, 0.5422, 0.13, 0.5422, 0.13, 0.5422, 0.13, 0.5422, 0.13, 0.5422, 0.13, 0.5422, 0.37, 0.5422, 0.37, 0.5422, 0.37, 0.5422, 0.37, 0.5422, 0.37, 0.5422, 0.37, 0.5422, 0.37, 0.5422, 0.37, 0.5422, 0.13, 0.5422, 0.37, 0.5422, 0.37, 0.5422, 0.13, 0.5422, 0.13, 0.5422, 0.13, 0.5422, 0.13, 0.5422, 0.13, 0.5422, 0.13, 0.5422, 0.13, 0.5422, 0.13, 0.5422, 0.13, 0.5422, 0.37, 0.5422, 0.13, 0.5422, 0.13, 0.5422, 0.37, 0.5422, 0.13, 0.5422, 0.13, 0.5422, 0.13, 0.5422, 0.13, 0.5422, 0.13, 0.5422, 0.13, 0.5422, 0.13, 0.5422, 0.13, 0.5422, 0.37, 0.5422, 0.13, 0.5422, 0.13, 0.5422, 0.37, 0.5422, 0.37, 0.5422, 0.37, 0.5422, 0.37, 0.5422, 0.37, 0.5422, 0.37, 0.5422, 0.37, 0.5422, 0.37, 0.5422, 0.37, 0.5422, 0.13, 0.5422, 0.37, 0.5422, 0.37, 0.5422, 0.13, 0.5422, 0.37, 0.5422, 0.37, 0.5422, 0.37, 0.5422, 0.37, 0.5422, 0.37, 0.5422, 0.37, 0.5422, 0.37, 0.5422, 0.37, 0.5422, 0.13, 0.5422, 0.37, 0.5422, 0.37, 0.5422, 0.13, 0.5422, 0.13, 0.5422, 0.13, 0.5422, 0.13, 0.5422, 0.13, 0.5422, 0.13, 0.5422, 0.13, 0.5422, 0.13, 0.5422, 0.13, 0.5422, 0.37, 0.5422, 0.13, 0.5422, 0.13, 0.5422, 0.37, 0.5422, 0.13, 0.5422, 0.13, 0.5422, 0.13, 0.5422, 0.13, 0.5422, 0.13, 0.5422, 0.13, 0.5422, 0.13, 0.5422, 0.13, 0.5422, 0.37, 0.5422, 0.13, 0.5422, 0.13, 0.5422, 0.37, 0.5422, 0.37, 0.5422, 0.37, 0.5422, 0.37, 0.5422, 0.37, 0.5422, 0.37, 0.5422, 0.37, 0.5422, 0.37, 0.5422, 0.37, 0.5422, 0.13, 0.5422, 0.37, 0.5422, 0.37, 0.5422, 0.13, 0.5422, 0.13, 0.5422, 0.37, 0.5422, 0.37, 0.5422, 0.13, 0.5422, 0.37, 0.5422, 0.37, 0.5422, 0.37, 0.5422, 0.37, 0.5422, 0.37, 0.5422, 0.37, 0.5422, 0.37, 0.5422, 0.37, 0.5422, 0.37, 0.5422, 0.13, 0.5422, 0.13, 0.5422, 0.37, 0.5422, 0.13, 0.5422, 0.13, 0.5422, 0.13, 0.5422, 0.13, 0.5422, 0.13, 0.5422, 0.13, 0.5422, 0.13, 0.5422, 0.13, 0.5422, 0.13, 0.5422, 0.37, 0.5422, 0.37, 0.5422, 0.13, 0.5422, 0.37, 0.5422, 0.37, 0.5422, 0.37, 0.5422, 0.37, 0.5422, 0.37, 0.5422, 0.37, 0.5422, 0.37, 0.5422, 0.37, 0.5422, 0.13, 0.5422, 0.13, 0.5422, 0.13, 0.5422, 0.13, 0.5422, 0.13, 0.5422, 0.13, 0.5422, 0.13, 0.5422, 0.13, 0.5422, 0.37, 0.5422, 0.13, 0.5422, 0.13, 0.5422, 0.37, 0.5422, 0.13, 0.5422, 0.37, 0.5422, 0.37, 0.5422, 0.13, 0.5422, 0.13, 0.5422, 0.13, 0.5422, 0.13, 0.5422, 0.13, 0.5422, 0.13, 0.5422, 0.37, 0.5422, 0.37, 0.5422, 0.13, 0.5422, 0.37, 0.5422, 0.37, 0.5422, 0.37, 0.5422, 0.37, 0.5422, 0.37, 0.5422, 0.13, 0.5422, 0.13, 0.5422, 0.37, 0.5422, 0.37, 0.5422, 0.37, 0.5422, 0.37, 0.5422, 0.37, 0.5422, 0.37, 0.5422, 0.13, 0.5422, 0.13, 0.5422, 0.37, 0.5422, 0.13, 0.5422, 0.13, 0.5422, 0.13, 0.5422, 0.13, 0.5422, 0.37, 0.5422, 0.13, 0.5422, 0.13, 0.5422, 0.37, 0.5422, 0.37, 0.5422, 0.37, 0.5422, 0.13, 0.5422, 0.13, 0.9578, 0.37, 0.9578, 0.37, 0.9578, 0.37, 0.9578, 0.37, 0.9578, 0.13, 0.9578, 0.13, 0.9578, 0.13, 0.9578, 0.13, 0.5422, 0.13, 0.5422, 0.37, 0.5422, 0.2792, 0.5422, 0.13, 0.5422, 0.37, 0.75, 0.49, 0.75, 0.49, 0.5422, 0.37, 0.75, 0.01, 0.5422, 0.13, 0.5422, 0.13, 0.75, 0.01, 0.9578, 0.13, 0.9578, 0.13, 0.9578, 0.13, 0.9578, 0.13, 0.9578, 0.37, 0.9578, 0.37, 0.9578, 0.37, 0.9578, 0.37, 0.75, 0.01, 0.5422, 0.13, 0.5422, 0.13, 0.75, 0.01, 0.5422, 0.37, 0.75, 0.49, 0.75, 0.49, 0.5422, 0.37, 0.75, 0.01, 0.5422, 0.13, 0.5422, 0.37, 0.5422, 0.13, 0.5422, 0.2937, 0.5422, 0.2937, 0.5422, 0.13, 0.9578, 0.37, 0.9578, 0.37, 0.9578, 0.37, 0.9578, 0.37, 0.9578, 0.37, 0.9578, 0.37, 0.9578, 0.37, 0.9578, 0.37, 0.9578, 0.37, 0.9578, 0.37, 0.9578, 0.37, 0.5422, 0.37, 0.75, 0.49, 0.75, 0.49, 0.681, 0.4502, 0.6546, 0.4349, 0.5422, 0.37, 0.9578, 0.37, 0.9578, 0.37, 0.9578, 0.37, 0.9578, 0.37, 0.5422, 0.37, 0.6546, 0.4349, 0.681, 0.4501, 0.75, 0.49, 0.6436, 0.4286, 0.6009, 0.4039, 0.5932, 0.3995, 0.5422, 0.37, 0.0, 0.0, 0.0, 0.0, 0.0, 0.0, 0.5422, 0.13, 0.5422, 0.2792, 0.5422, 0.2937, 0.5422, 0.13, 0.5422, 0.37, 0.75, 0.49, 0.75, 0.49, 0.5422, 0.37, 0.75, 0.01, 0.5422, 0.13, 0.5422, 0.13, 0.75, 0.01, 0.9578, 0.37, 0.9578, 0.37, 0.9578, 0.37, 0.9578, 0.37, 0.9578, 0.13, 0.9578, 0.13, 0.9578, 0.13, 0.9578, 0.13, 0.0, 0.0, 0.0, 0.0, 0.0, 0.0, 0.9578, 0.13, 0.9578, 0.13, 0.9578, 0.13, 0.9578, 0.13, 0.5422, 0.2937, 0.5422, 0.2899, 0.5422, 0.2899, 0.5422, 0.2937, 0.75, 0.01, 0.5422, 0.13, 0.5422, 0.13, 0.75, 0.01, 0.0, 0.0, 0.0, 0.0, 0.0, 0.0, 0.5422, 0.2792, 0.5422, 0.37, 0.5422, 0.37, 0.5422, 0.2937, 0.5422, 0.2792, 0.5422, 0.37, 0.5422, 0.37, 0.5422, 0.2899, 0.5422, 0.2937, 0.5422, 0.37, 0.5422, 0.37, 0.5422, 0.2899, 0.5422, 0.37, 0.5422, 0.2899, 0.0, 0.0, 0.0, 0.0, 0.0, 0.0, 0.9578, 0.13, 0.9578, 0.13, 0.9578, 0.13, 0.9578, 0.13, 0.75, 0.01, 0.5422, 0.13, 0.75, 0.01, 0.5422, 0.13, 0.5422, 0.2937, 0.5422, 0.2937, 0.5422, 0.2937, 0.5422, 0.2899, 0.5422, 0.2899, 0.5422, 0.2937, 0.0, 0.0, 0.0, 0.0, 0.0, 0.0, 0.0, 0.0, 0.0, 0.0, 0.0, 0.0, 0.9578, 0.13, 0.9578, 0.13, 0.9578, 0.13, 0.9578, 0.13, 0.75, 0.01, 0.5422, 0.13, 0.75, 0.01, 0.5422, 0.13, 0.5422, 0.2937, 0.5422, 0.2937, 0.0, 0.0, 0.0, 0.0, 0.0, 0.0, 0.5422, 0.2937, 0.5422, 0.2899, 0.5422, 0.2899, 0.5422, 0.2937, 0.0, 0.0, 0.0, 0.0, 0.0, 0.0, 0.0, 0.0, 0.0, 0.0, 0.0, 0.0, 0.9578, 0.13, 0.9578, 0.13, 0.9578, 0.13, 0.0, 0.0, 0.0, 0.0, 0.0, 0.0, 0.5422, 0.2937, 0.5422, 0.2899, 0.5422, 0.2899, 0.0, 0.0, 0.0, 0.0, 0.0, 0.0, 0.0, 0.0, 0.0, 0.0, 0.0, 0.0, 0.5422, 0.2937, 0.5422, 0.2899, 0.5422, 0.2899, 0.0, 0.0, 0.0, 0.0, 0.0, 0.0, 0.0, 0.0, 0.0, 0.0, 0.0, 0.0, 0.9578, 0.37, 0.9578, 0.37, 0.9578, 0.37, 0.9578, 0.37, 0.5422, 0.2937, 0.5422, 0.2899, 0.5422, 0.2899, 0.75, 0.49, 0.5422, 0.37, 0.5422, 0.37, 0.75, 0.49, 0.9578, 0.13, 0.9578, 0.13, 0.9578, 0.13, 0.9578, 0.13, 0.75, 0.01, 0.5422, 0.13, 0.5422, 0.13, 0.75, 0.01, 0.5422, 0.13, 0.5422, 0.2937, 0.5422, 0.2899, 0.5422, 0.13, 0.9578, 0.13, 0.9578, 0.13, 0.9578, 0.13, 0.9578, 0.13, 0.75, 0.01, 0.5422, 0.13, 0.5422, 0.13, 0.75, 0.01, 0.5422, 0.13, 0.5422, 0.2899, 0.5422, 0.2912, 0.5422, 0.13, 0.5422, 0.37, 0.5422, 0.37, 0.5422, 0.37, 0.5422, 0.37, 0.75, 0.49, 0.5422, 0.37, 0.75, 0.01, 0.5422, 0.13, 0.75, 0.01, 0.9578, 0.37, 0.9578, 0.37, 0.9578, 0.37, 0.9578, 0.13, 0.9578, 0.13, 0.9578, 0.13, 0.9578, 0.13, 0.9578, 0.13, 0.9578, 0.13, 0.9578, 0.13, 0.9578, 0.13, 0.9578, 0.37, 0.9578, 0.37, 0.9578, 0.37, 0.9578, 0.37, 0.9578, 0.37, 0.9578, 0.37, 0.75, 0.01, 0.5422, 0.13, 0.5422, 0.13, 0.75, 0.01, 0.5422, 0.37, 0.75, 0.49, 0.75, 0.49, 0.5422, 0.37, 0.5422, 0.37, 0.0, 0.0, 0.5422, 0.37, 0.75, 0.01, 0.5422, 0.13, 0.5422, 0.13, 0.75, 0.01, 0.5422, 0.13, 0.5422, 0.13, 0.0, 0.0, 0.5422, 0.37, 0.5422, 0.2914, 0.5422, 0.37, 0.5422, 0.2914, 0.5422, 0.37, 0.75, 0.49, 0.75, 0.49, 0.5422, 0.37, 0.9578, 0.37, 0.9578, 0.37, 0.9578, 0.37, 0.9578, 0.37, 0.9578, 0.37, 0.9578, 0.37, 0.9578, 0.37, 0.5422, 0.37, 0.75, 0.49, 0.75, 0.49, 0.5422, 0.37, 0.5422, 0.2914, 0.5422, 0.37, 0.5422, 0.37, 0.5422, 0.2914, 0.75, 0.49, 0.5422, 0.37, 0.5422, 0.37, 0.75, 0.49, 0.0, 0.0, 0.0, 0.0, 0.0, 0.0, 0.0, 0.0, 0.5422, 0.2914, 0.5422, 0.13, 0.5422, 0.13, 0.5422, 0.2914, 0.9578, 0.13, 0.9578, 0.13, 0.9578, 0.13, 0.9578, 0.13, 0.5422, 0.13, 0.75, 0.01, 0.75, 0.01, 0.5422, 0.13, 0.75, 0.01, 0.5422, 0.13, 0.5422, 0.13, 0.75, 0.01, 0.9578, 0.13, 0.9578, 0.13, 0.9578, 0.13, 0.9578, 0.13, 0.5422, 0.13, 0.75, 0.01, 0.75, 0.01, 0.5422, 0.13, 0.5422, 0.13, 0.5422, 0.2912, 0.5422, 0.2912, 0.5422, 0.13, 0.75, 0.01, 0.5422, 0.13, 0.5422, 0.13, 0.75, 0.01, 0.9578, 0.13, 0.9578, 0.13, 0.9578, 0.13, 0.9578, 0.13, 0.0, 0.0, 0.0, 0.0, 0.0, 0.0, 0.9578, 0.13, 0.9578, 0.13, 0.9578, 0.13, 0.9578, 0.13, 0.5422, 0.2914, 0.5422, 0.13, 0.5422, 0.13, 0.5422, 0.2914, 0.5422, 0.13, 0.5422, 0.2912, 0.5422, 0.2912, 0.5422, 0.13, 0.0, 0.0, 0.0, 0.0, 0.0, 0.0, 0.0, 0.0, 0.0, 0.0, 0.0, 0.0, 0.0, 0.0, 0.0, 0.0, 0.0, 0.0, 0.0, 0.0, 0.0, 0.0, 0.0, 0.0, 0.0, 0.0, 0.0, 0.0, 0.0, 0.0, 0.0, 0.0, 0.0, 0.0, 0.0, 0.0, 0.0, 0.0, 0.0, 0.0, 0.0, 0.0, 0.0, 0.0, 0.0, 0.0, 0.5422, 0.37, 0.75, 0.49, 0.75, 0.49, 0.5422, 0.37, 0.5422, 0.13, 0.5422, 0.37, 0.5422, 0.37, 0.5422, 0.13, 0.5422, 0.37, 0.5422, 0.13, 0.5422, 0.13, 0.5422, 0.37, 0.5422, 0.37, 0.5422, 0.37, 0.5422, 0.37, 0.5422, 0.37, 0.5422, 0.37, 0.5422, 0.37, 0.5422, 0.37, 0.5422, 0.37, 0.5422, 0.37, 0.5422, 0.37, 0.5422, 0.37, 0.5422, 0.37, 0.5422, 0.37, 0.5422, 0.13, 0.5422, 0.13, 0.5422, 0.37, 0.5422, 0.13, 0.5422, 0.13, 0.5422, 0.13, 0.5422, 0.37, 0.5422, 0.13, 0.5422, 0.13, 0.5422, 0.37, 0.5422, 0.37, 0.5422, 0.37, 0.5422, 0.37, 0.5422, 0.37, 0.5422, 0.13, 0.5422, 0.13, 0.5422, 0.13, 0.5422, 0.13, 0.5422, 0.37, 0.5422, 0.37, 0.5422, 0.37, 0.5422, 0.37, 0.5422, 0.13, 0.5422, 0.37, 0.5422, 0.37, 0.5422, 0.13, 0.5422, 0.37, 0.5422, 0.37, 0.5422, 0.37, 0.5422, 0.37, 0.5422, 0.13, 0.5422, 0.13, 0.5422, 0.13, 0.5422, 0.13, 0.5422, 0.13, 0.5422, 0.13, 0.5422, 0.13, 0.5422, 0.13, 0.5422, 0.13, 0.5422, 0.13, 0.5422, 0.13, 0.5422, 0.13, 0.5422, 0.13, 0.5422, 0.13, 0.5422, 0.13, 0.5422, 0.13, 0.5422, 0.13, 0.5422, 0.13, 0.5422, 0.37, 0.5422, 0.13, 0.5422, 0.13, 0.5422, 0.37, 0.5422, 0.37, 0.5422, 0.37, 0.5422, 0.37, 0.5422, 0.37, 0.5422, 0.13, 0.5422, 0.37, 0.5422, 0.37, 0.5422, 0.13, 0.5422, 0.37, 0.5422, 0.13, 0.5422, 0.37, 0.5422, 0.37, 0.5422, 0.37, 0.5422, 0.37, 0.5422, 0.37, 0.5422, 0.37, 0.5422, 0.37, 0.5422, 0.13, 0.5422, 0.37, 0.5422, 0.13, 0.9578, 0.37, 0.9578, 0.37, 0.9578, 0.37, 0.9578, 0.37, 0.9578, 0.37, 0.9578, 0.37, 0.9578, 0.37, 0.9578, 0.37, 0.9578, 0.37, 0.9578, 0.37, 0.9578, 0.37, 0.9578, 0.37, 0.9578, 0.37, 0.9578, 0.37, 0.9578, 0.37, 0.9578, 0.37, 0.9578, 0.37, 0.5422, 0.13, 0.5422, 0.13, 0.5422, 0.13, 0.5422, 0.13, 0.5422, 0.13, 0.5422, 0.13, 0.5422, 0.13, 0.0, 0.0, 0.0, 0.0, 0.0, 0.0, 0.0, 0.0, 0.0, 0.0, 0.0, 0.0, 0.0, 0.0, 0.0, 0.0, 0.0, 0.0, 0.0, 0.0, 0.0, 0.0, 0.0, 0.0, 0.0, 0.0, 0.0, 0.0, 0.0, 0.0, 0.0, 0.0, 0.6546, 0.4349, 0.681, 0.4502, 0.75, 0.49, 0.75, 0.49, 0.75, 0.49, 0.681, 0.4501, 0.6546, 0.4349, 0.75, 0.49, 0.9578, 0.37, 0.9578, 0.37, 0.9578, 0.37, 0.9578, 0.37, 0.9578, 0.37, 0.9578, 0.37, 0.9578, 0.37, 0.9578, 0.37, 0.9578, 0.37, 0.9578, 0.37, 0.9578, 0.37, 0.9578, 0.37, 0.9578, 0.37, 0.9578, 0.37, 0.9578, 0.37, 0.9578, 0.37, 0.9578, 0.37, 0.9578, 0.37, 0.9578, 0.37, 0.9578, 0.37, 0.9578, 0.37, 0.9578, 0.37, 0.9578, 0.37, 0.9578, 0.37, 0.9578, 0.37, 0.9578, 0.37, 0.9578, 0.37, 0.9578, 0.37, 0.9578, 0.37, 0.9578, 0.37, 0.9578, 0.37, 0.9578, 0.37, 0.9223, 0.3905, 0.9578, 0.37, 0.9578, 0.37, 0.75, 0.49, 0.9578, 0.37, 0.9578, 0.37, 0.9578, 0.37, 0.9578, 0.37, 0.9578, 0.37, 0.9578, 0.37, 0.9578, 0.37, 0.9578, 0.37, 0.9578, 0.37, 0.9578, 0.37, 0.9578, 0.37, 0.9578, 0.37, 0.9578, 0.37, 0.6009, 0.4039, 0.6436, 0.4286, 0.75, 0.49, 0.6334, 0.4227, 0.9578, 0.37, 0.9541, 0.3722, 0.9578, 0.37, 0.9578, 0.37, 0.9578, 0.37, 0.9578, 0.37, 0.9223, 0.3905, 0.9578, 0.37, 0.9578, 0.37, 0.9539, 0.3723, 0.9578, 0.37, 0.9578, 0.37, 0.9529, 0.3728, 0.9499, 0.3746, 0.9578, 0.37, 0.9578, 0.37, 0.9539, 0.3723, 0.9578, 0.37, 0.9578, 0.37, 0.9541, 0.3722, 0.9578, 0.37, 0.9578, 0.37, 0.9578, 0.37, 0.9578, 0.37, 0.9578, 0.37, 0.9578, 0.37, 0.9578, 0.37, 0.9578, 0.37, 0.9578, 0.37, 0.9578, 0.37, 0.9578, 0.37, 0.9578, 0.37, 0.9578, 0.37, 0.9578, 0.37, 0.9578, 0.37, 0.9578, 0.37, 0.9578, 0.37, 0.9578, 0.37, 0.9578, 0.37, 0.9578, 0.37, 0.9578, 0.37, 0.9499, 0.3746, 0.9529, 0.3728, 0.9578, 0.37, 0.9578, 0.37, 0.9578, 0.37, 0.9578, 0.37, 0.9578, 0.37, 0.9578, 0.37, 0.9578, 0.37, 0.9578, 0.37, 0.9578, 0.37, 0.9578, 0.37, 0.9578, 0.37, 0.9578, 0.37, 0.9578, 0.37, 0.9578, 0.37, 0.9578, 0.37, 0.9578, 0.37, 0.6009, 0.4039, 0.9578, 0.37, 0.9578, 0.37, 0.9578, 0.37, 0.9578, 0.37, 0.9578, 0.37, 0.9578, 0.37, 0.9578, 0.37, 0.9578, 0.37, 0.9578, 0.37, 0.9578, 0.37, 0.9578, 0.37, 0.9578, 0.37, 0.0, 0.0, 0.0, 0.0, 0.0, 0.0, 0.9578, 0.37, 0.0, 0.0, 0.9578, 0.37, 0.9578, 0.37, 0.9578, 0.37, 0.9578, 0.37, 0.9578, 0.37, 0.9578, 0.37, 0.9578, 0.37])
me_cylinder_001.materials.append(mat_skin)
me_cylinder_001.materials.append(mat_hair)
me_cylinder_001.materials.append(mat_ear)
me_cylinder_001.materials.append(mat_cheek)
me_cylinder_001.materials.append(mat_eye_001)
me_cylinder_001.materials.append(mat_eye_002)
me_cylinder_001.materials.append(mat_eye_003)
me_cylinder_001.materials.append(mat_eye_004)
me_cylinder_001.materials.append(mat_mouth)
me_cylinder_001.use_remesh_preserve_volume = False
me_cylinder_001.use_remesh_preserve_attributes = False
me_cylinder_001.use_mirror_vertex_groups = False
me_cylinder_001.update()

# ---- objects
ob_cylinder = bpy.data.objects.new('Cylinder', me_cylinder_001)
ob_light = bpy.data.objects.new('Light', light_light)
ob_camera = bpy.data.objects.new('Camera', cam_camera)
ob_empty = bpy.data.objects.new('Empty', None)

# ---- transforms, parenting, visibility, modifiers, constraints
ob_cylinder.location = (0.351, 0.0, 0.229)
ob_cylinder.rotation_euler = (0.01797, -0.09636, 0.009472)
ob_cylinder.scale = (-0.1195, -0.1195, -0.1195)
ob_cylinder.lineart.crease_threshold = 0.0
_m = ob_cylinder.modifiers.new('Mirror', 'MIRROR')
_m.merge_threshold = 0.2
_m.mirror_object = ob_empty
_m = ob_cylinder.modifiers.new('Auto Smooth', 'NODES')
_m.node_group = ng_auto_smooth
_gi = [s.identifier for s in ng_auto_smooth.interface.items_tree if s.item_type == 'SOCKET' and s.in_out == 'INPUT']
_m[_gi[1]] = 0.5236  # Angle
ob_light.location = (4.076, 1.005, 5.904)
ob_light.rotation_euler = (0.6503, 0.05522, 1.866)
ob_light.lock_rotations_4d = False
ob_light.empty_display_type = 'ARROWS'
ob_light.color = (0.0, 0.0, 0.0, 0.0)
ob_light.lineart.crease_threshold = 0.0
ob_camera.location = (7.359, -6.926, 7.219)
ob_camera.rotation_euler = (1.109, 0.0, 0.8149)
ob_camera.lock_rotations_4d = False
ob_camera.empty_display_type = 'ARROWS'
ob_camera.color = (0.0, 0.0, 0.0, 0.0)
ob_camera.display_type = 'WIRE'
ob_camera.lineart.crease_threshold = 0.0
ob_empty.location = (0.0, 2.0, 2.2)
ob_empty.rotation_euler = (1.571, -0.0, -0.0)
ob_empty.empty_display_type = 'IMAGE'
ob_empty.empty_display_size = 5.0
ob_empty.lineart.crease_threshold = 0.0

# ---- collection membership
scene.collection.objects.link(ob_cylinder)
col_collection.objects.link(ob_light)
col_collection.objects.link(ob_camera)
col_collection.objects.link(ob_empty)

# ---- scene / render settings (as saved in the file)
scene.camera = ob_camera
scene.frame_start = 1; scene.frame_end = 250; scene.frame_set(0)
scene.render.engine = 'BLENDER_EEVEE_NEXT'
scene.cycles.use_denoising = False
scene.cycles.samples = 128
scene.cycles.sampling_pattern = 'TABULATED_SOBOL'
scene.cycles.use_adaptive_sampling = False
scene.cycles.use_light_tree = False
scene.view_settings.view_transform = 'Filmic'
bpy.context.view_layer.update()
